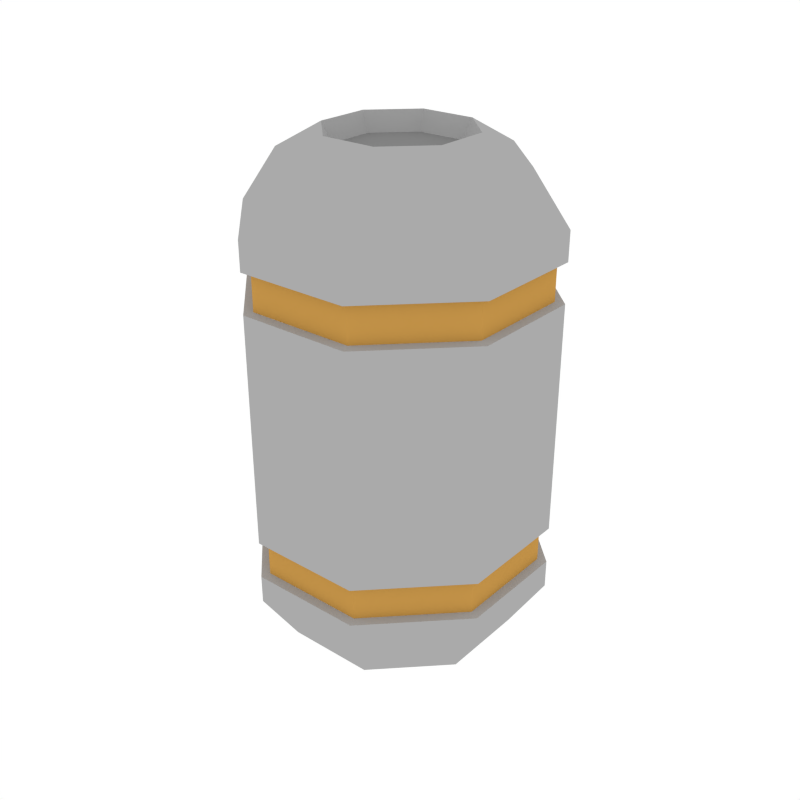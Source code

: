 # Source: Props_Vessel_Short.blend  (saved by Blender 3.4.6; exported with 4.5.12 LTS)
import bpy
from mathutils import Matrix  # noqa: F401  (used for matrix-valued properties, if any)

bpy.ops.wm.read_factory_settings(use_empty=True)
scene = bpy.context.scene
scene.name = 'Scene'

# ---- collections
col_collection_1 = bpy.data.collections.new('Collection 1'); scene.collection.children.link(col_collection_1)

# ---- materials (node trees are filled in below, after node groups)
mat_main = bpy.data.materials.new('Main')
mat_main.alpha_threshold = 0.0
mat_main.diffuse_color = (0.402, 0.402, 0.402, 1.0)
mat_main.roughness = 0.5
mat_accent = bpy.data.materials.new('Accent')
mat_accent.alpha_threshold = 0.0
mat_accent.diffuse_color = (0.5596, 0.2977, 0.06679, 1.0)
mat_accent.roughness = 0.5
mat_darkgrey = bpy.data.materials.new('DarkGrey')
mat_darkgrey.alpha_threshold = 0.0
mat_darkgrey.diffuse_color = (0.2395, 0.2395, 0.2395, 1.0)
mat_darkgrey.roughness = 0.5

# ---- material node trees

# ---- world
world_world = bpy.data.worlds.new('World'); scene.world = world_world
world_world.color = (1.0, 1.0, 1.0)
world_world.use_sun_shadow = False
world_world.sun_shadow_jitter_overblur = 0.0
world_world.cycles.sampling_method = 'NONE'
world_world.cycles.sample_map_resolution = 256

# ---- meshes
me_cube_034 = bpy.data.meshes.new('Cube.034')
me_cube_034.from_pydata([(0.0595, 0.1437, 0.4522), (0.1437, 0.0595, 0.4522), (0.1437, -0.0595, 0.4522), (0.0595, -0.1437, 0.4522), (-0.0595, -0.1437, 0.4522), (-0.1437, -0.0595, 0.4522), (-0.1437, 0.0595, 0.4522), (-0.0595, 0.1437, 0.4522), (0.1106, 0.04581, 0.505), (0.04581, 0.1106, 0.505), (0.1106, -0.04581, 0.505), (0.04581, -0.1106, 0.505), (-0.04581, -0.1106, 0.505), (-0.1106, -0.04581, 0.505), (-0.1106, 0.04581, 0.505), (-0.04581, 0.1106, 0.505), (0.06824, 0.02827, 0.5312), (0.02827, 0.06824, 0.5312), (0.06824, -0.02827, 0.5312), (0.02827, -0.06824, 0.5312), (-0.02827, -0.06824, 0.5312), (-0.06824, -0.02827, 0.5312), (-0.06824, 0.02827, 0.5312), (-0.02827, 0.06824, 0.5312), (0.05933, 0.02458, 0.5118), (0.02458, 0.05933, 0.5118), (0.05933, -0.02458, 0.5118), (0.02458, -0.05933, 0.5118), (-0.02458, -0.05933, 0.5118), (-0.05933, -0.02458, 0.5118), (-0.05933, 0.02458, 0.5118), (-0.02458, 0.05933, 0.5118), (0.0595, 0.1437, 0.4225), (0.1437, 0.0595, 0.4225), (0.1437, -0.0595, 0.4225), (0.0595, -0.1437, 0.4225), (-0.0595, -0.1437, 0.4225), (-0.1437, -0.0595, 0.4225), (-0.1437, 0.0595, 0.4225), (-0.0595, 0.1437, 0.4225), (0.1437, 0.0595, 0.3826), (0.1437, -0.0595, 0.3826), (0.0595, -0.1437, 0.3826), (-0.0595, -0.1437, 0.3826), (-0.1437, -0.0595, 0.3826), (-0.1437, 0.0595, 0.3826), (-0.0595, 0.1437, 0.3826), (0.0595, 0.1437, 0.3826), (0.05588, 0.1349, 0.3838), (0.05588, 0.1349, 0.4213), (-0.05588, 0.1349, 0.4213), (-0.1349, 0.05588, 0.4213), (-0.1349, -0.05588, 0.4213), (-0.05588, -0.1349, 0.4213), (0.05588, -0.1349, 0.4213), (0.1349, -0.05588, 0.4213), (0.1349, 0.05588, 0.4213), (0.1349, 0.05588, 0.3838), (0.1349, -0.05588, 0.3838), (0.05588, -0.1349, 0.3838), (-0.05588, -0.1349, 0.3838), (-0.1349, -0.05588, 0.3838), (-0.1349, 0.05588, 0.3838), (-0.05588, 0.1349, 0.3838), (0.0595, 0.1437, 0.07222), (0.1437, 0.0595, 0.07222), (0.1437, -0.0595, 0.07222), (0.0595, -0.1437, 0.07222), (-0.0595, -0.1437, 0.07222), (-0.1437, -0.0595, 0.07222), (-0.1437, 0.0595, 0.07222), (-0.0595, 0.1437, 0.07222), (0.1106, 0.04581, 0.01945), (0.04581, 0.1106, 0.01945), (0.1106, -0.04581, 0.01945), (0.04581, -0.1106, 0.01945), (-0.04581, -0.1106, 0.01945), (-0.1106, -0.04581, 0.01945), (-0.1106, 0.04581, 0.01945), (-0.04581, 0.1106, 0.01945), (0.06824, 0.02827, -0.006815), (0.02827, 0.06824, -0.006815), (0.06824, -0.02827, -0.006815), (0.02827, -0.06824, -0.006815), (-0.02827, -0.06824, -0.006815), (-0.06824, -0.02827, -0.006815), (-0.06824, 0.02827, -0.006815), (-0.02827, 0.06824, -0.006815), (0.05933, 0.02458, 0.01263), (0.02458, 0.05933, 0.01263), (0.05933, -0.02458, 0.01263), (0.02458, -0.05933, 0.01263), (-0.02458, -0.05933, 0.01263), (-0.05933, -0.02458, 0.01263), (-0.05933, 0.02458, 0.01263), (-0.02458, 0.05933, 0.01263), (0.0595, 0.1437, 0.1019), (0.1437, 0.0595, 0.1019), (0.1437, -0.0595, 0.1019), (0.0595, -0.1437, 0.1019), (-0.0595, -0.1437, 0.1019), (-0.1437, -0.0595, 0.1019), (-0.1437, 0.0595, 0.1019), (-0.0595, 0.1437, 0.1019), (0.1437, 0.0595, 0.1418), (0.1437, -0.0595, 0.1418), (0.0595, -0.1437, 0.1418), (-0.0595, -0.1437, 0.1418), (-0.1437, -0.0595, 0.1418), (-0.1437, 0.0595, 0.1418), (-0.0595, 0.1437, 0.1418), (0.0595, 0.1437, 0.1418), (0.05588, 0.1349, 0.1406), (0.05588, 0.1349, 0.1031), (-0.05588, 0.1349, 0.1031), (-0.1349, 0.05588, 0.1031), (-0.1349, -0.05588, 0.1031), (-0.05588, -0.1349, 0.1031), (0.05588, -0.1349, 0.1031), (0.1349, -0.05588, 0.1031), (0.1349, 0.05588, 0.1031), (0.1349, 0.05588, 0.1406), (0.1349, -0.05588, 0.1406), (0.05588, -0.1349, 0.1406), (-0.05588, -0.1349, 0.1406), (-0.1349, -0.05588, 0.1406), (-0.1349, 0.05588, 0.1406), (-0.05588, 0.1349, 0.1406)], [], [(32, 0, 1, 33), (33, 1, 2, 34), (34, 2, 3, 35), (35, 3, 4, 36), (36, 4, 5, 37), (37, 5, 6, 38), (6, 5, 13, 14), (38, 6, 7, 39), (39, 7, 0, 32), (13, 12, 20, 21), (4, 3, 11, 12), (7, 6, 14, 15), (2, 1, 8, 10), (5, 4, 12, 13), (0, 7, 15, 9), (1, 0, 9, 8), (3, 2, 10, 11), (23, 22, 30, 31), (11, 10, 18, 19), (8, 9, 17, 16), (9, 15, 23, 17), (14, 13, 21, 22), (12, 11, 19, 20), (10, 8, 16, 18), (15, 14, 22, 23), (24, 25, 31, 30, 29, 28, 27, 26), (21, 20, 28, 29), (19, 18, 26, 27), (16, 17, 25, 24), (17, 23, 31, 25), (22, 21, 29, 30), (20, 19, 27, 28), (18, 16, 24, 26), (45, 44, 61, 62), (33, 34, 55, 56), (44, 43, 60, 61), (34, 35, 54, 55), (43, 42, 59, 60), (35, 36, 53, 54), (42, 41, 58, 59), (36, 37, 52, 53), (47, 111, 110, 46), (63, 50, 49, 48), (62, 51, 50, 63), (61, 52, 51, 62), (60, 53, 52, 61), (59, 54, 53, 60), (58, 55, 54, 59), (57, 56, 55, 58), (48, 49, 56, 57), (32, 33, 56, 49), (46, 45, 62, 63), (39, 32, 49, 50), (47, 46, 63, 48), (38, 39, 50, 51), (40, 47, 48, 57), (37, 38, 51, 52), (41, 40, 57, 58), (96, 97, 65, 64), (97, 98, 66, 65), (98, 99, 67, 66), (99, 100, 68, 67), (100, 101, 69, 68), (101, 102, 70, 69), (70, 78, 77, 69), (102, 103, 71, 70), (103, 96, 64, 71), (77, 85, 84, 76), (68, 76, 75, 67), (71, 79, 78, 70), (66, 74, 72, 65), (69, 77, 76, 68), (64, 73, 79, 71), (65, 72, 73, 64), (67, 75, 74, 66), (87, 95, 94, 86), (75, 83, 82, 74), (72, 80, 81, 73), (73, 81, 87, 79), (78, 86, 85, 77), (76, 84, 83, 75), (74, 82, 80, 72), (79, 87, 86, 78), (88, 90, 91, 92, 93, 94, 95, 89), (85, 93, 92, 84), (83, 91, 90, 82), (80, 88, 89, 81), (81, 89, 95, 87), (86, 94, 93, 85), (84, 92, 91, 83), (82, 90, 88, 80), (109, 126, 125, 108), (97, 120, 119, 98), (108, 125, 124, 107), (98, 119, 118, 99), (107, 124, 123, 106), (99, 118, 117, 100), (106, 123, 122, 105), (100, 117, 116, 101), (40, 104, 111, 47), (41, 105, 104, 40), (42, 106, 105, 41), (43, 107, 106, 42), (44, 108, 107, 43), (45, 109, 108, 44), (46, 110, 109, 45), (127, 112, 113, 114), (126, 127, 114, 115), (125, 126, 115, 116), (124, 125, 116, 117), (123, 124, 117, 118), (122, 123, 118, 119), (121, 122, 119, 120), (112, 121, 120, 113), (96, 113, 120, 97), (110, 127, 126, 109), (103, 114, 113, 96), (111, 112, 127, 110), (102, 115, 114, 103), (104, 121, 112, 111), (101, 116, 115, 102), (105, 122, 121, 104)])
me_cube_034.polygons.foreach_set('material_index', [0, 0, 0, 0, 0, 0, 0, 0, 0, 0, 0, 0, 0, 0, 0, 0, 0, 0, 0, 0, 0, 0, 0, 0, 0, 2, 0, 0, 0, 0, 0, 0, 0, 0, 0, 0, 0, 0, 0, 0, 0, 0, 1, 1, 1, 1, 1, 1, 1, 1, 0, 0, 0, 0, 0, 0, 0, 0, 0, 0, 0, 0, 0, 0, 0, 0, 0, 0, 0, 0, 0, 0, 0, 0, 0, 0, 0, 0, 0, 0, 0, 0, 0, 2, 0, 0, 0, 0, 0, 0, 0, 0, 0, 0, 0, 0, 0, 0, 0, 0, 0, 0, 0, 0, 0, 0, 1, 1, 1, 1, 1, 1, 1, 1, 0, 0, 0, 0, 0, 0, 0, 0])
me_cube_034.materials.append(mat_main)
me_cube_034.materials.append(mat_accent)
me_cube_034.materials.append(mat_darkgrey)
me_cube_034.use_remesh_preserve_volume = False
me_cube_034.use_remesh_preserve_attributes = False
me_cube_034.use_mirror_vertex_groups = False
me_cube_034.update()

# ---- objects
ob_props_vessel_short = bpy.data.objects.new('Props_Vessel_Short', me_cube_034)

# ---- transforms, parenting, visibility, modifiers, constraints
ob_props_vessel_short.location = (0.0, 0.0, 0.0)
ob_props_vessel_short.lineart.crease_threshold = 0.0

# ---- collection membership
col_collection_1.objects.link(ob_props_vessel_short)

# ---- scene / render settings (as saved in the file)
scene.frame_start = 1; scene.frame_end = 250; scene.frame_set(0)
scene.render.engine = 'CYCLES'
scene.render.resolution_x = 1000
scene.render.resolution_y = 1000
scene.render.dither_intensity = 0.0
scene.cycles.samples = 200
scene.cycles.sampling_pattern = 'TABULATED_SOBOL'
scene.cycles.light_sampling_threshold = 0.0
scene.cycles.use_adaptive_sampling = False
scene.cycles.use_light_tree = False
scene.cycles.caustics_reflective = False
scene.cycles.caustics_refractive = False
scene.cycles.blur_glossy = 0.0
scene.cycles.max_bounces = 2
scene.cycles.pixel_filter_type = 'GAUSSIAN'
scene.cycles.sample_clamp_indirect = 0.0
scene.view_settings.view_transform = 'Standard'
bpy.context.view_layer.update()

# ---- added for rendering (the .blend has no active camera): camera
cam_auto = bpy.data.cameras.new('AutoCamera')
cam_auto.lens = 50.0
cam_auto.sensor_width = 36.0
cam_auto.clip_end = 1000.0
ob_auto_camera = bpy.data.objects.new('AutoCamera', cam_auto)
scene.collection.objects.link(ob_auto_camera)
ob_auto_camera.location = (0.623801, -0.748561, 0.76124)
ob_auto_camera.rotation_euler = (1.09748, -7.21219e-08, 0.694738)
scene.camera = ob_auto_camera
bpy.context.view_layer.update()
